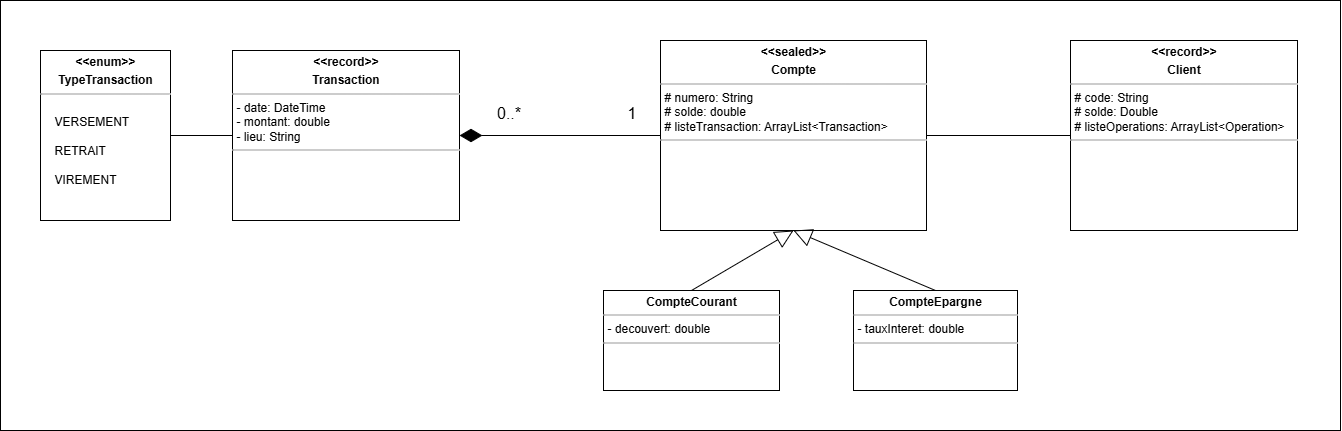

The diagram above was exported from draw.io. Its source (the exported page's mxGraphModel, read from the mxfile embedded in the PNG):
<mxGraphModel dx="1783" dy="971" grid="1" gridSize="10" guides="1" tooltips="1" connect="1" arrows="1" fold="1" page="1" pageScale="1" pageWidth="850" pageHeight="1100" math="0" shadow="0">
  <root>
    <mxCell id="0" />
    <mxCell id="1" parent="0" />
    <mxCell id="jNarqy5GBVuvUquCViOI-1" value="" style="rounded=0;whiteSpace=wrap;html=1;" parent="1" vertex="1">
      <mxGeometry x="20" y="40" width="1340" height="430" as="geometry" />
    </mxCell>
    <mxCell id="jNarqy5GBVuvUquCViOI-2" value="" style="edgeStyle=orthogonalEdgeStyle;rounded=0;orthogonalLoop=1;jettySize=auto;html=1;endArrow=none;startFill=0;" parent="1" edge="1">
      <mxGeometry relative="1" as="geometry">
        <mxPoint x="723" y="382.5" as="targetPoint" />
      </mxGeometry>
    </mxCell>
    <mxCell id="jNarqy5GBVuvUquCViOI-3" value="1..*" style="edgeLabel;html=1;align=center;verticalAlign=middle;resizable=0;points=[];" parent="jNarqy5GBVuvUquCViOI-2" vertex="1" connectable="0">
      <mxGeometry x="-0.5273" y="-1" relative="1" as="geometry">
        <mxPoint x="-14" as="offset" />
      </mxGeometry>
    </mxCell>
    <mxCell id="jNarqy5GBVuvUquCViOI-4" value="1..*" style="edgeLabel;html=1;align=center;verticalAlign=middle;resizable=0;points=[];" parent="jNarqy5GBVuvUquCViOI-2" vertex="1" connectable="0">
      <mxGeometry x="0.4545" y="1" relative="1" as="geometry">
        <mxPoint x="-16" as="offset" />
      </mxGeometry>
    </mxCell>
    <mxCell id="jNarqy5GBVuvUquCViOI-32" value="&lt;p style=&quot;margin:0px;margin-top:4px;text-align:center;&quot;&gt;&lt;b&gt;&amp;lt;&amp;lt;record&amp;gt;&amp;gt;&lt;/b&gt;&lt;/p&gt;&lt;p style=&quot;margin:0px;margin-top:4px;text-align:center;&quot;&gt;&lt;b&gt;Transaction&lt;/b&gt;&lt;/p&gt;&lt;hr size=&quot;1&quot;&gt;&lt;p style=&quot;margin: 0px 0px 0px 4px;&quot;&gt;&lt;span style=&quot;background-color: transparent; color: light-dark(rgb(0, 0, 0), rgb(255, 255, 255));&quot;&gt;- date: DateTime&lt;/span&gt;&lt;/p&gt;&lt;p style=&quot;margin: 0px 0px 0px 4px;&quot;&gt;&lt;span style=&quot;background-color: transparent;&quot;&gt;- montant: double&lt;/span&gt;&lt;br&gt;&lt;/p&gt;&lt;p style=&quot;margin: 0px 0px 0px 4px;&quot;&gt;- lieu: String&lt;/p&gt;&lt;hr size=&quot;1&quot;&gt;&lt;p style=&quot;margin: 0px 0px 0px 4px;&quot;&gt;&lt;br&gt;&lt;/p&gt;" style="verticalAlign=top;align=left;overflow=fill;fontSize=12;fontFamily=Helvetica;html=1;rounded=0;shadow=0;comic=0;labelBackgroundColor=none;strokeWidth=1" parent="1" vertex="1">
      <mxGeometry x="252" y="90" width="227" height="170" as="geometry" />
    </mxCell>
    <mxCell id="jNarqy5GBVuvUquCViOI-36" value="&lt;p style=&quot;margin:0px;margin-top:4px;text-align:center;&quot;&gt;&lt;b style=&quot;background-color: transparent; color: light-dark(rgb(0, 0, 0), rgb(255, 255, 255));&quot;&gt;&amp;lt;&amp;lt;sealed&amp;gt;&amp;gt;&lt;/b&gt;&lt;/p&gt;&lt;p style=&quot;margin:0px;margin-top:4px;text-align:center;&quot;&gt;&lt;b&gt;Compte&lt;/b&gt;&lt;/p&gt;&lt;hr size=&quot;1&quot;&gt;&lt;p style=&quot;margin: 0px 0px 0px 4px;&quot;&gt;# numero&lt;span style=&quot;background-color: transparent;&quot;&gt;: String&lt;/span&gt;&lt;/p&gt;&lt;p style=&quot;margin: 0px 0px 0px 4px;&quot;&gt;&lt;span style=&quot;background-color: transparent;&quot;&gt;# solde: double&lt;/span&gt;&lt;/p&gt;&lt;p style=&quot;margin: 0px 0px 0px 4px;&quot;&gt;&lt;span style=&quot;background-color: transparent;&quot;&gt;# listeTransaction:&amp;nbsp;&lt;/span&gt;&lt;span style=&quot;background-color: transparent;&quot;&gt;ArrayList&amp;lt;Transaction&amp;gt;&lt;/span&gt;&lt;br&gt;&lt;/p&gt;&lt;hr size=&quot;1&quot;&gt;&lt;p style=&quot;margin:0px;margin-left:4px;&quot;&gt;&lt;br&gt;&lt;/p&gt;" style="verticalAlign=top;align=left;overflow=fill;fontSize=12;fontFamily=Helvetica;html=1;rounded=0;shadow=0;comic=0;labelBackgroundColor=none;strokeWidth=1" parent="1" vertex="1">
      <mxGeometry x="680" y="80" width="266" height="190" as="geometry" />
    </mxCell>
    <mxCell id="jNarqy5GBVuvUquCViOI-42" value="&lt;p style=&quot;margin:0px;margin-top:4px;text-align:center;&quot;&gt;&lt;b&gt;CompteCourant&lt;/b&gt;&lt;/p&gt;&lt;hr size=&quot;1&quot;&gt;&lt;p style=&quot;margin: 0px 0px 0px 4px;&quot;&gt;- decouvert: double&lt;/p&gt;&lt;hr size=&quot;1&quot;&gt;&lt;p style=&quot;margin: 0px 0px 0px 4px;&quot;&gt;&lt;br&gt;&lt;/p&gt;" style="verticalAlign=top;align=left;overflow=fill;fontSize=12;fontFamily=Helvetica;html=1;rounded=0;shadow=0;comic=0;labelBackgroundColor=none;strokeWidth=1" parent="1" vertex="1">
      <mxGeometry x="623" y="330" width="176" height="100" as="geometry" />
    </mxCell>
    <mxCell id="jNarqy5GBVuvUquCViOI-43" value="&lt;p style=&quot;margin:0px;margin-top:4px;text-align:center;&quot;&gt;&lt;b&gt;CompteEpargne&lt;/b&gt;&lt;/p&gt;&lt;hr size=&quot;1&quot;&gt;&lt;p style=&quot;margin: 0px 0px 0px 4px;&quot;&gt;- tauxInteret: double&lt;/p&gt;&lt;hr size=&quot;1&quot;&gt;&lt;p style=&quot;margin: 0px 0px 0px 4px;&quot;&gt;&lt;br&gt;&lt;/p&gt;" style="verticalAlign=top;align=left;overflow=fill;fontSize=12;fontFamily=Helvetica;html=1;rounded=0;shadow=0;comic=0;labelBackgroundColor=none;strokeWidth=1" parent="1" vertex="1">
      <mxGeometry x="873" y="330" width="164" height="100" as="geometry" />
    </mxCell>
    <mxCell id="jNarqy5GBVuvUquCViOI-44" value="" style="endArrow=block;html=1;rounded=0;exitX=0.5;exitY=0;exitDx=0;exitDy=0;entryX=0.5;entryY=1;entryDx=0;entryDy=0;endFill=0;targetPerimeterSpacing=0;endSize=16;" parent="1" source="jNarqy5GBVuvUquCViOI-42" target="jNarqy5GBVuvUquCViOI-36" edge="1">
      <mxGeometry width="50" height="50" relative="1" as="geometry">
        <mxPoint x="695" y="310" as="sourcePoint" />
        <mxPoint x="839" y="250" as="targetPoint" />
      </mxGeometry>
    </mxCell>
    <mxCell id="jNarqy5GBVuvUquCViOI-45" value="" style="endArrow=block;html=1;rounded=0;exitX=0.5;exitY=0;exitDx=0;exitDy=0;entryX=0.5;entryY=1;entryDx=0;entryDy=0;endFill=0;endSize=16;" parent="1" source="jNarqy5GBVuvUquCViOI-43" target="jNarqy5GBVuvUquCViOI-36" edge="1">
      <mxGeometry width="50" height="50" relative="1" as="geometry">
        <mxPoint x="707" y="330" as="sourcePoint" />
        <mxPoint x="839" y="250" as="targetPoint" />
      </mxGeometry>
    </mxCell>
    <mxCell id="jNarqy5GBVuvUquCViOI-46" value="" style="endArrow=none;html=1;rounded=0;exitX=1;exitY=0.5;exitDx=0;exitDy=0;entryX=0;entryY=0.5;entryDx=0;entryDy=0;startArrow=diamondThin;startFill=1;startSize=20;" parent="1" source="jNarqy5GBVuvUquCViOI-32" target="jNarqy5GBVuvUquCViOI-36" edge="1">
      <mxGeometry width="50" height="50" relative="1" as="geometry">
        <mxPoint x="533" y="200" as="sourcePoint" />
        <mxPoint x="583" y="150" as="targetPoint" />
      </mxGeometry>
    </mxCell>
    <mxCell id="jNarqy5GBVuvUquCViOI-47" value="1" style="edgeLabel;html=1;align=center;verticalAlign=middle;resizable=0;points=[];fontSize=16;" parent="jNarqy5GBVuvUquCViOI-46" vertex="1" connectable="0">
      <mxGeometry x="-0.9096" relative="1" as="geometry">
        <mxPoint x="163" y="-24" as="offset" />
      </mxGeometry>
    </mxCell>
    <mxCell id="jNarqy5GBVuvUquCViOI-48" value="0..*" style="edgeLabel;html=1;align=center;verticalAlign=middle;resizable=0;points=[];fontSize=16;" parent="jNarqy5GBVuvUquCViOI-46" vertex="1" connectable="0">
      <mxGeometry x="-0.9377" relative="1" as="geometry">
        <mxPoint x="42" y="-24" as="offset" />
      </mxGeometry>
    </mxCell>
    <mxCell id="uvQnkwXU0e3ojc81w3Ta-1" value="&lt;p style=&quot;margin:0px;margin-top:4px;text-align:center;&quot;&gt;&lt;b&gt;&amp;lt;&amp;lt;enum&amp;gt;&amp;gt;&lt;/b&gt;&lt;/p&gt;&lt;p style=&quot;margin:0px;margin-top:4px;text-align:center;&quot;&gt;&lt;b&gt;TypeTransaction&lt;/b&gt;&lt;/p&gt;&lt;hr size=&quot;1&quot;&gt;&lt;p style=&quot;margin: 0px 0px 0px 4px;&quot;&gt;&amp;nbsp;&amp;nbsp;&lt;/p&gt;&lt;p style=&quot;margin: 0px 0px 0px 4px;&quot;&gt;&amp;nbsp; &amp;nbsp;VERSEMENT&lt;/p&gt;&lt;p style=&quot;margin: 0px 0px 0px 4px;&quot;&gt;&amp;nbsp;&amp;nbsp;&lt;/p&gt;&lt;p style=&quot;margin: 0px 0px 0px 4px;&quot;&gt;&amp;nbsp; &amp;nbsp;RETRAIT&lt;/p&gt;&lt;p style=&quot;margin: 0px 0px 0px 4px;&quot;&gt;&amp;nbsp;&amp;nbsp;&lt;/p&gt;&lt;p style=&quot;margin: 0px 0px 0px 4px;&quot;&gt;&amp;nbsp; &amp;nbsp;VIREMENT&lt;/p&gt;" style="verticalAlign=top;align=left;overflow=fill;fontSize=12;fontFamily=Helvetica;html=1;rounded=0;shadow=0;comic=0;labelBackgroundColor=none;strokeWidth=1" vertex="1" parent="1">
      <mxGeometry x="60" y="90" width="130" height="170" as="geometry" />
    </mxCell>
    <mxCell id="uvQnkwXU0e3ojc81w3Ta-2" value="" style="endArrow=none;html=1;rounded=0;entryX=1;entryY=0.5;entryDx=0;entryDy=0;" edge="1" parent="1" source="jNarqy5GBVuvUquCViOI-32" target="uvQnkwXU0e3ojc81w3Ta-1">
      <mxGeometry width="50" height="50" relative="1" as="geometry">
        <mxPoint x="190" y="240" as="sourcePoint" />
        <mxPoint x="240" y="190" as="targetPoint" />
      </mxGeometry>
    </mxCell>
    <mxCell id="uvQnkwXU0e3ojc81w3Ta-3" value="&lt;p style=&quot;margin:0px;margin-top:4px;text-align:center;&quot;&gt;&lt;b style=&quot;background-color: transparent; color: light-dark(rgb(0, 0, 0), rgb(255, 255, 255));&quot;&gt;&amp;lt;&amp;lt;record&amp;gt;&amp;gt;&lt;/b&gt;&lt;/p&gt;&lt;p style=&quot;margin:0px;margin-top:4px;text-align:center;&quot;&gt;&lt;b&gt;Client&lt;/b&gt;&lt;/p&gt;&lt;hr size=&quot;1&quot;&gt;&lt;p style=&quot;margin: 0px 0px 0px 4px;&quot;&gt;#&amp;nbsp;&lt;span style=&quot;background-color: transparent;&quot;&gt;code: String&lt;/span&gt;&lt;/p&gt;&lt;p style=&quot;margin: 0px 0px 0px 4px;&quot;&gt;&lt;span style=&quot;background-color: transparent;&quot;&gt;# solde: Double&lt;/span&gt;&lt;/p&gt;&lt;p style=&quot;margin: 0px 0px 0px 4px;&quot;&gt;&lt;span style=&quot;background-color: transparent;&quot;&gt;# listeOperations:&amp;nbsp;&lt;/span&gt;&lt;span style=&quot;background-color: transparent;&quot;&gt;ArrayList&amp;lt;Operation&amp;gt;&lt;/span&gt;&lt;br&gt;&lt;/p&gt;&lt;hr size=&quot;1&quot;&gt;&lt;p style=&quot;margin:0px;margin-left:4px;&quot;&gt;&lt;br&gt;&lt;/p&gt;" style="verticalAlign=top;align=left;overflow=fill;fontSize=12;fontFamily=Helvetica;html=1;rounded=0;shadow=0;comic=0;labelBackgroundColor=none;strokeWidth=1" vertex="1" parent="1">
      <mxGeometry x="1090" y="80" width="227" height="190" as="geometry" />
    </mxCell>
    <mxCell id="uvQnkwXU0e3ojc81w3Ta-4" value="" style="endArrow=none;html=1;rounded=0;entryX=0;entryY=0.5;entryDx=0;entryDy=0;exitX=1;exitY=0.5;exitDx=0;exitDy=0;" edge="1" parent="1" source="jNarqy5GBVuvUquCViOI-36" target="uvQnkwXU0e3ojc81w3Ta-3">
      <mxGeometry width="50" height="50" relative="1" as="geometry">
        <mxPoint x="680" y="420" as="sourcePoint" />
        <mxPoint x="730" y="370" as="targetPoint" />
      </mxGeometry>
    </mxCell>
  </root>
</mxGraphModel>